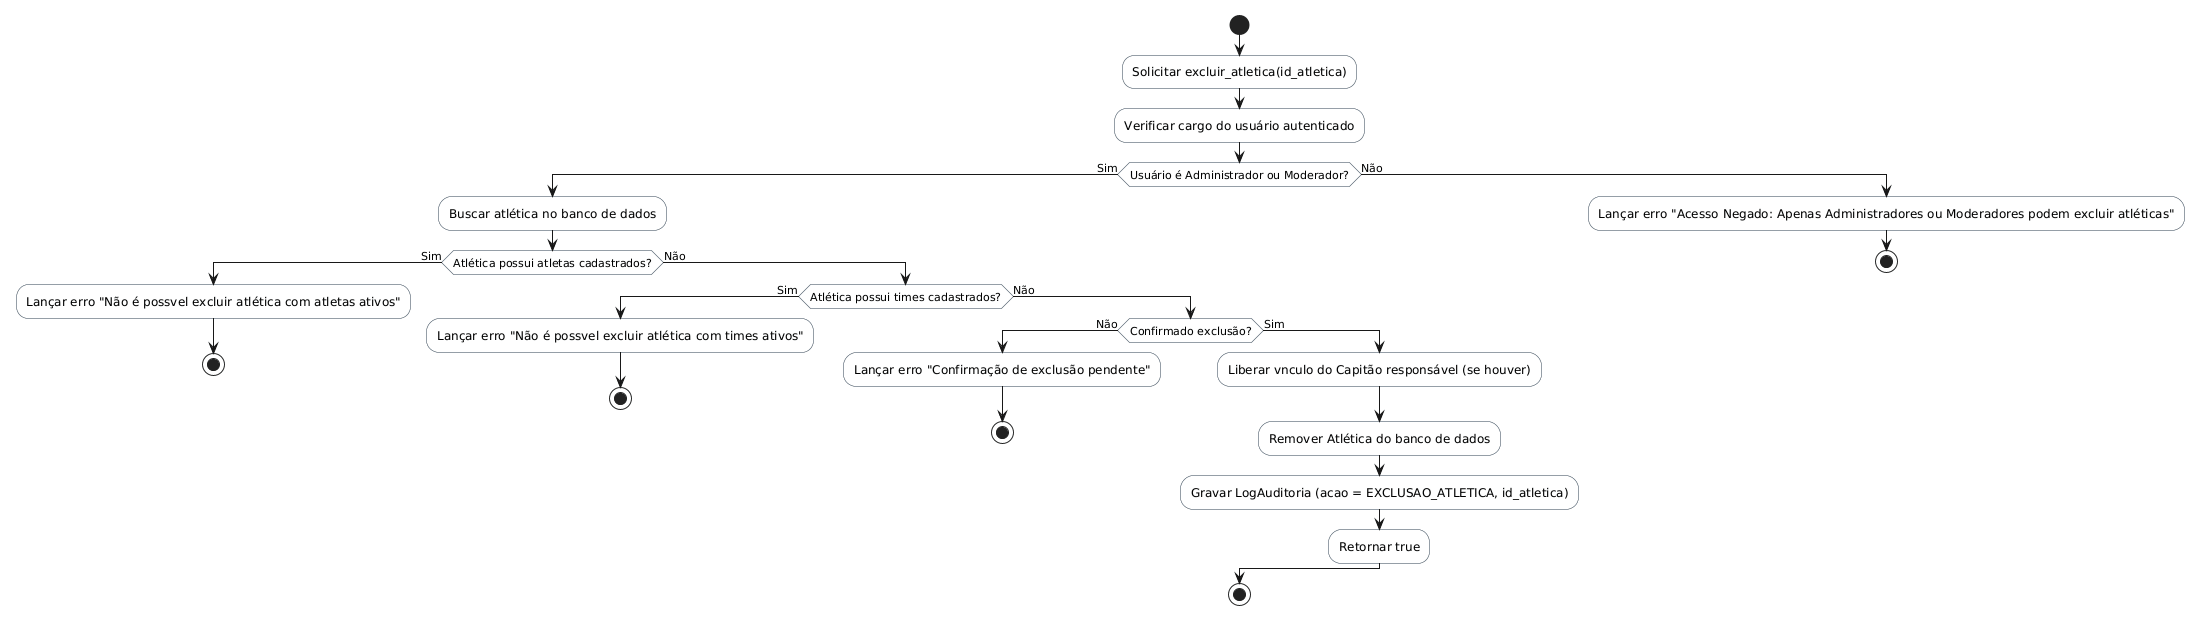

The diagram above was rendered by PlantUML. Its source (embedded in the PNG):
@startuml
skinparam shadowing false
skinparam monochrome false
skinparam ActivityBackgroundColor #F8F9F9
skinparam ActivityBorderColor #2C3E50

start
:Solicitar `excluir_atletica(id_atletica)`;
:Verificar cargo do usuário autenticado;
if (Usuário é Administrador ou Moderador?) then (Sim)
  :Buscar atlética no banco de dados;
  if (Atlética possui atletas cadastrados?) then (Sim)
    :Lançar erro "Não é possível excluir atlética com atletas ativos";
    stop
  else (Não)
    if (Atlética possui times cadastrados?) then (Sim)
      :Lançar erro "Não é possível excluir atlética com times ativos";
      stop
    else (Não)
      if (Confirmado exclusão?) then (Não)
        :Lançar erro "Confirmação de exclusão pendente";
        stop
      else (Sim)
        :Liberar vínculo do Capitão responsável (se houver);
        :Remover Atlética do banco de dados;
        :Gravar LogAuditoria (acao = EXCLUSAO_ATLETICA, id_atletica);
        :Retornar true;
      endif
    endif
  endif
else (Não)
  :Lançar erro "Acesso Negado: Apenas Administradores ou Moderadores podem excluir atléticas";
  stop
endif
stop
@enduml